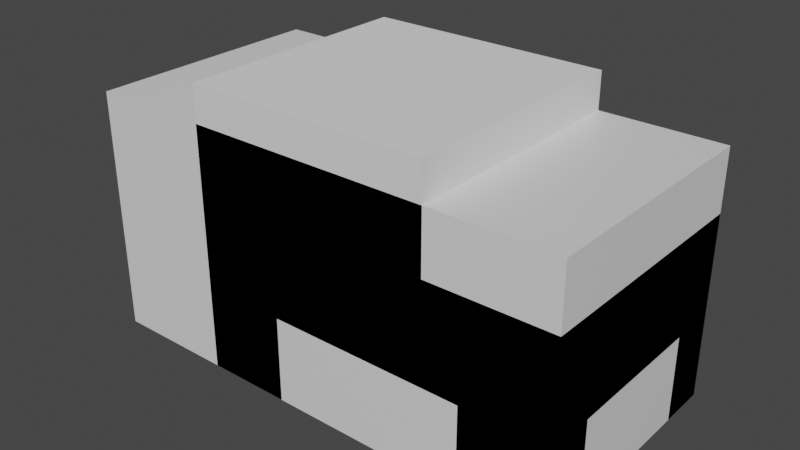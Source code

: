 # Source: ShorterCar.blend  (saved by Blender 2.93.21; exported with 4.5.12 LTS)
import bpy
from mathutils import Matrix  # noqa: F401  (used for matrix-valued properties, if any)

bpy.ops.wm.read_factory_settings(use_empty=True)
scene = bpy.context.scene
scene.name = 'Scene'

# ---- collections
col_collection = bpy.data.collections.new('Collection'); scene.collection.children.link(col_collection)

# ---- materials (node trees are filled in below, after node groups)
mat_material = bpy.data.materials.new('Material')
mat_material.alpha_threshold = 0.0
mat_material.use_transparent_shadow = False
mat_material.line_color = (0.0, 0.0, 0.0, 1.0)

# ---- material node trees
mat_material.use_nodes = True; mat_material.node_tree.nodes.clear()
_N = mat_material.node_tree.nodes; _L = mat_material.node_tree.links
n0 = _N.new('ShaderNodeOutputMaterial'); n0.name = 'Material Output'; n0.location = (300, 300)
n1 = _N.new('ShaderNodeBsdfPrincipled'); n1.name = 'Principled BSDF'; n1.location = (10, 300)
n1.distribution = 'GGX'
n1.subsurface_method = 'BURLEY'
n1.inputs[2].default_value = 0.4
n1.inputs[3].default_value = 1.45
n1.inputs[27].default_value = (0.0, 0.0, 0.0, 1.0)
n1.inputs[28].default_value = 1.0
_L.new(n1.outputs[0], n0.inputs[0])
n0.is_active_output = True

# ---- world
world_world = bpy.data.worlds.new('World'); scene.world = world_world
world_world.use_nodes = True; world_world.node_tree.nodes.clear()
_N = world_world.node_tree.nodes; _L = world_world.node_tree.links
n0 = _N.new('ShaderNodeOutputWorld'); n0.name = 'World Output'; n0.location = (300, 300)
n1 = _N.new('ShaderNodeBackground'); n1.name = 'Background'; n1.location = (10, 300)
n1.inputs[0].default_value = (0.05088, 0.05088, 0.05088, 1.0)
_L.new(n1.outputs[0], n0.inputs[0])
n0.is_active_output = True
world_world.color = (0.05088, 0.05088, 0.05088)
world_world.use_sun_shadow = False
world_world.sun_shadow_jitter_overblur = 0.0

# ---- meshes
me_cube = bpy.data.meshes.new('Cube')
me_cube.from_pydata([(1.0, 1.0, 1.0), (1.0, 1.0, -1.0), (1.0, -1.0, 1.0), (1.0, -1.0, -1.0), (-1.0, 1.0, 1.0), (-1.0, 1.0, -1.0), (-1.0, -1.0, 1.0), (-1.0, -1.0, -1.0)], [], [(0, 4, 6, 2), (3, 2, 6, 7), (7, 6, 4, 5), (5, 1, 3, 7), (1, 0, 2, 3), (5, 4, 0, 1)])
_uv = me_cube.uv_layers.new(name='UVMap')
_uv.uv.foreach_set('vector', [0.625, 0.5, 0.875, 0.5, 0.875, 0.75, 0.625, 0.75, 0.375, 0.75, 0.625, 0.75, 0.625, 1.0, 0.375, 1.0, 0.375, 0.0, 0.625, 0.0, 0.625, 0.25, 0.375, 0.25, 0.125, 0.5, 0.375, 0.5, 0.375, 0.75, 0.125, 0.75, 0.375, 0.5, 0.625, 0.5, 0.625, 0.75, 0.375, 0.75, 0.375, 0.25, 0.625, 0.25, 0.625, 0.5, 0.375, 0.5])
me_cube.materials.append(mat_material)
me_cube.use_remesh_preserve_volume = False
me_cube.use_remesh_preserve_attributes = False
me_cube.use_mirror_vertex_groups = False
me_cube.update()
me_cube_001 = bpy.data.meshes.new('Cube.001')
me_cube_001.from_pydata([(-1.0, -1.0, -0.5), (-1.0, -1.0, 0.3), (-1.0, 1.0, -0.5), (-1.0, 1.0, 0.3), (2.0, -1.0, -0.5), (2.0, -1.0, 0.3), (2.0, 1.0, -0.5), (2.0, 1.0, 0.3)], [], [(0, 1, 3, 2), (2, 3, 7, 6), (6, 7, 5, 4), (4, 5, 1, 0), (2, 6, 4, 0), (7, 3, 1, 5)])
_uv = me_cube_001.uv_layers.new(name='UVMap')
_uv.uv.foreach_set('vector', [0.375, 0.0, 0.625, 0.0, 0.625, 0.25, 0.375, 0.25, 0.375, 0.25, 0.625, 0.25, 0.625, 0.5, 0.375, 0.5, 0.375, 0.5, 0.625, 0.5, 0.625, 0.75, 0.375, 0.75, 0.375, 0.75, 0.625, 0.75, 0.625, 1.0, 0.375, 1.0, 0.125, 0.5, 0.375, 0.5, 0.375, 0.75, 0.125, 0.75, 0.625, 0.5, 0.875, 0.5, 0.875, 0.75, 0.625, 0.75])
me_cube_001.use_remesh_fix_poles = True
me_cube_001.use_remesh_preserve_attributes = False
me_cube_001.update()
me_cube_002 = bpy.data.meshes.new('Cube.002')
me_cube_002.from_pydata([(-1.4, -1.0, -1.0), (-1.4, -1.0, -0.3), (-1.4, -0.6, -1.0), (-1.4, -0.6, -0.3), (-0.7, -1.0, -1.0), (-0.7, -1.0, -0.3), (-0.7, -0.6, -1.0), (-0.7, -0.6, -0.3)], [], [(0, 1, 3, 2), (2, 3, 7, 6), (6, 7, 5, 4), (4, 5, 1, 0), (2, 6, 4, 0), (7, 3, 1, 5)])
_uv = me_cube_002.uv_layers.new(name='UVMap')
_uv.uv.foreach_set('vector', [0.375, 0.0, 0.625, 0.0, 0.625, 0.25, 0.375, 0.25, 0.375, 0.25, 0.625, 0.25, 0.625, 0.5, 0.375, 0.5, 0.375, 0.5, 0.625, 0.5, 0.625, 0.75, 0.375, 0.75, 0.375, 0.75, 0.625, 0.75, 0.625, 1.0, 0.375, 1.0, 0.125, 0.5, 0.375, 0.5, 0.375, 0.75, 0.125, 0.75, 0.625, 0.5, 0.875, 0.5, 0.875, 0.75, 0.625, 0.75])
me_cube_002.use_remesh_fix_poles = True
me_cube_002.use_remesh_preserve_attributes = False
me_cube_002.update()
me_cube_003 = bpy.data.meshes.new('Cube.003')
me_cube_003.from_pydata([(-1.0, -1.0, -0.5), (-1.0, -1.0, 0.3), (-1.0, 1.0, -0.5), (-1.0, 1.0, 0.3), (1.0, -1.0, -0.5), (1.0, -1.0, 0.3), (1.0, 1.0, -0.5), (1.0, 1.0, 0.3)], [], [(0, 1, 3, 2), (2, 3, 7, 6), (6, 7, 5, 4), (4, 5, 1, 0), (2, 6, 4, 0), (7, 3, 1, 5)])
_uv = me_cube_003.uv_layers.new(name='UVMap')
_uv.uv.foreach_set('vector', [0.375, 0.0, 0.625, 0.0, 0.625, 0.25, 0.375, 0.25, 0.375, 0.25, 0.625, 0.25, 0.625, 0.5, 0.375, 0.5, 0.375, 0.5, 0.625, 0.5, 0.625, 0.75, 0.375, 0.75, 0.375, 0.75, 0.625, 0.75, 0.625, 1.0, 0.375, 1.0, 0.125, 0.5, 0.375, 0.5, 0.375, 0.75, 0.125, 0.75, 0.625, 0.5, 0.875, 0.5, 0.875, 0.75, 0.625, 0.75])
me_cube_003.use_remesh_fix_poles = True
me_cube_003.use_remesh_preserve_attributes = False
me_cube_003.update()
me_cube_004 = bpy.data.meshes.new('Cube.004')
me_cube_004.from_pydata([(-1.4, -1.0, -1.0), (-1.4, -1.0, -0.3), (-1.4, -0.6, -1.0), (-1.4, -0.6, -0.3), (-0.7, -1.0, -1.0), (-0.7, -1.0, -0.3), (-0.7, -0.6, -1.0), (-0.7, -0.6, -0.3)], [], [(0, 1, 3, 2), (2, 3, 7, 6), (6, 7, 5, 4), (4, 5, 1, 0), (2, 6, 4, 0), (7, 3, 1, 5)])
_uv = me_cube_004.uv_layers.new(name='UVMap')
_uv.uv.foreach_set('vector', [0.375, 0.0, 0.625, 0.0, 0.625, 0.25, 0.375, 0.25, 0.375, 0.25, 0.625, 0.25, 0.625, 0.5, 0.375, 0.5, 0.375, 0.5, 0.625, 0.5, 0.625, 0.75, 0.375, 0.75, 0.375, 0.75, 0.625, 0.75, 0.625, 1.0, 0.375, 1.0, 0.125, 0.5, 0.375, 0.5, 0.375, 0.75, 0.125, 0.75, 0.625, 0.5, 0.875, 0.5, 0.875, 0.75, 0.625, 0.75])
me_cube_004.use_remesh_fix_poles = True
me_cube_004.use_remesh_preserve_attributes = False
me_cube_004.update()

# ---- objects
ob_cube = bpy.data.objects.new('Cube', me_cube)
ob_cube_001 = bpy.data.objects.new('Cube.001', me_cube_001)
ob_cube_002 = bpy.data.objects.new('Cube.002', me_cube_002)
ob_cube_003 = bpy.data.objects.new('Cube.003', me_cube_003)
ob_cube_004 = bpy.data.objects.new('Cube.004', me_cube_004)

# ---- transforms, parenting, visibility, modifiers, constraints
ob_cube.location = (0.0, 0.0, 0.0)
ob_cube.scale = (2.0, 1.0, 1.0)
ob_cube.lock_rotations_4d = False
ob_cube.empty_display_type = 'ARROWS'
ob_cube.lineart.crease_threshold = 0.0
ob_cube_001.location = (0.0, 0.0, 0.2)
ob_cube_002.location = (0.4, 0.0, 0.0)
_m = ob_cube_002.modifiers.new('Mirror', 'MIRROR')
_m.use_axis = (False, True, False)
ob_cube_003.location = (0.0, 0.0, 1.0)
ob_cube_004.location = (2.7, 0.0, 0.0)
_m = ob_cube_004.modifiers.new('Mirror', 'MIRROR')
_m.use_axis = (False, True, False)

# ---- collection membership
col_collection.objects.link(ob_cube)
col_collection.objects.link(ob_cube_001)
col_collection.objects.link(ob_cube_002)
col_collection.objects.link(ob_cube_003)
col_collection.objects.link(ob_cube_004)

# ---- scene / render settings (as saved in the file)
scene.frame_start = 1; scene.frame_end = 250; scene.frame_set(1)
scene.render.engine = 'BLENDER_EEVEE_NEXT'
scene.cycles.use_denoising = False
scene.cycles.samples = 128
scene.cycles.sampling_pattern = 'TABULATED_SOBOL'
scene.cycles.use_adaptive_sampling = False
scene.cycles.use_light_tree = False
scene.view_settings.view_transform = 'Filmic'
bpy.context.view_layer.update()

# ---- added for rendering (the .blend has no active camera and no usable light): camera, sun
cam_auto = bpy.data.cameras.new('AutoCamera')
cam_auto.lens = 50.0
cam_auto.sensor_width = 36.0
cam_auto.clip_end = 1000.0
ob_auto_camera = bpy.data.objects.new('AutoCamera', cam_auto)
scene.collection.objects.link(ob_auto_camera)
ob_auto_camera.location = (4.65288, -5.58345, 3.8723)
ob_auto_camera.rotation_euler = (1.09748, -7.21219e-08, 0.694738)
scene.camera = ob_auto_camera
light_auto_sun = bpy.data.lights.new('AutoSun', 'SUN')
light_auto_sun.energy = 3.0
light_auto_sun.angle = 0.0523599
ob_auto_sun = bpy.data.objects.new('AutoSun', light_auto_sun)
scene.collection.objects.link(ob_auto_sun)
ob_auto_sun.rotation_euler = (0.872665, 0.174533, 0.523599)
bpy.context.view_layer.update()
